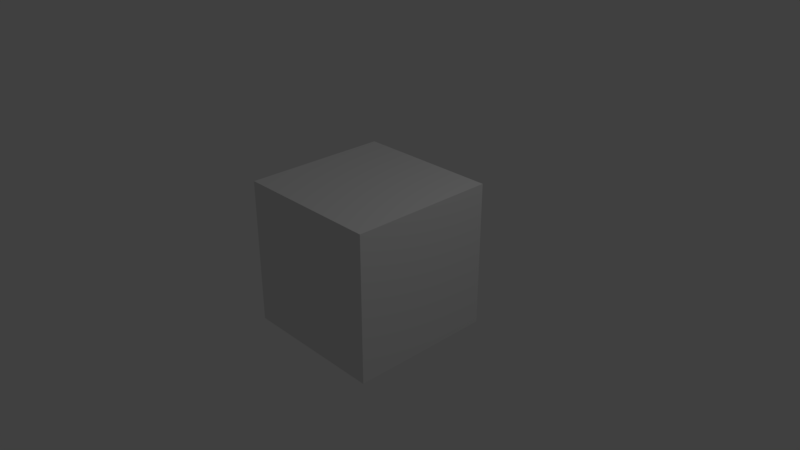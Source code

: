 # Source: CuboTM1-01.blend  (saved by Blender 2.79.0; exported with 4.5.12 LTS)
import bpy
from mathutils import Matrix  # noqa: F401  (used for matrix-valued properties, if any)

bpy.ops.wm.read_factory_settings(use_empty=True)
scene = bpy.context.scene
scene.name = 'Scene'

# ---- collections
col_collection_1 = bpy.data.collections.new('Collection 1'); scene.collection.children.link(col_collection_1)

# ---- materials (node trees are filled in below, after node groups)
mat_material = bpy.data.materials.new('Material')
mat_material.alpha_threshold = 0.0
mat_material.use_transparent_shadow = False
mat_material.roughness = 0.5
mat_material.line_color = (0.0, 0.0, 0.0, 1.0)
mat_materialtm1right = bpy.data.materials.new('MaterialTM1Right')
mat_materialtm1right.alpha_threshold = 0.0
mat_materialtm1right.use_transparent_shadow = False
mat_materialtm1right.roughness = 0.5
mat_materialtmtop = bpy.data.materials.new('MaterialTMTop')
mat_materialtmtop.alpha_threshold = 0.0
mat_materialtmtop.use_transparent_shadow = False
mat_materialtmtop.roughness = 0.5
mat_materialtm1back = bpy.data.materials.new('MaterialTM1Back')
mat_materialtm1back.alpha_threshold = 0.0
mat_materialtm1back.use_transparent_shadow = False
mat_materialtm1back.roughness = 0.5
mat_materialtm1front = bpy.data.materials.new('MaterialTM1Front')
mat_materialtm1front.alpha_threshold = 0.0
mat_materialtm1front.use_transparent_shadow = False
mat_materialtm1front.roughness = 0.5
mat_materialtm1left = bpy.data.materials.new('MaterialTM1Left')
mat_materialtm1left.alpha_threshold = 0.0
mat_materialtm1left.use_transparent_shadow = False
mat_materialtm1left.roughness = 0.5
mat_materialtm1bottom = bpy.data.materials.new('MaterialTM1Bottom')
mat_materialtm1bottom.alpha_threshold = 0.0
mat_materialtm1bottom.use_transparent_shadow = False
mat_materialtm1bottom.roughness = 0.5

# ---- material node trees

# ---- world
world_world = bpy.data.worlds.new('World'); scene.world = world_world
world_world.color = (0.05088, 0.05088, 0.05088)
world_world.use_sun_shadow = False
world_world.sun_shadow_jitter_overblur = 0.0
world_world.cycles.sampling_method = 'MANUAL'

# ---- cameras
cam_camera = bpy.data.cameras.new('Camera')
cam_camera.clip_end = 100.0
cam_camera.lens = 35.0
cam_camera.sensor_width = 32.0
cam_camera.sensor_height = 18.0
cam_camera.ortho_scale = 7.314
cam_camera.dof.focus_distance = 0.0
cam_camera.dof.aperture_fstop = 128.0

# ---- lights
light_lamp = bpy.data.lights.new('Lamp', 'POINT')
light_lamp.transmission_factor = 0.0
light_lamp.cutoff_distance = 30.0
light_lamp.energy = 100.0
light_lamp.shadow_buffer_clip_start = 1.001
light_lamp.shadow_soft_size = 0.1
light_lamp.shadow_maximum_resolution = 0.006
light_lamp.use_absolute_resolution = True

# ---- meshes
me_cube = bpy.data.meshes.new('Cube')
me_cube.from_pydata([(1.0, 1.0, -1.0), (1.0, -1.0, -1.0), (-1.0, -1.0, -1.0), (-1.0, 1.0, -1.0), (1.0, 1.0, 1.0), (1.0, -1.0, 1.0), (-1.0, -1.0, 1.0), (-1.0, 1.0, 1.0)], [], [(0, 1, 2, 3), (4, 7, 6, 5), (0, 4, 5, 1), (1, 5, 6, 2), (2, 6, 7, 3), (4, 0, 3, 7)])
me_cube.polygons.foreach_set('material_index', [6, 2, 1, 3, 5, 4])
me_cube.materials.append(mat_material)
me_cube.materials.append(mat_materialtm1right)
me_cube.materials.append(mat_materialtmtop)
me_cube.materials.append(mat_materialtm1back)
me_cube.materials.append(mat_materialtm1front)
me_cube.materials.append(mat_materialtm1left)
me_cube.materials.append(mat_materialtm1bottom)
me_cube.use_remesh_preserve_volume = False
me_cube.use_remesh_preserve_attributes = False
me_cube.use_mirror_vertex_groups = False
me_cube.update()

# ---- objects
ob_cube = bpy.data.objects.new('Cube', me_cube)
ob_lamp = bpy.data.objects.new('Lamp', light_lamp)
ob_camera = bpy.data.objects.new('Camera', cam_camera)

# ---- transforms, parenting, visibility, modifiers, constraints
ob_cube.location = (0.0, 0.0, 0.0)
ob_cube.lock_rotations_4d = False
ob_cube.empty_display_type = 'ARROWS'
ob_cube.lineart.crease_threshold = 0.0
ob_lamp.location = (4.076, 1.005, 5.904)
ob_lamp.rotation_euler = (0.6503, 0.05522, 1.866)
ob_lamp.lock_rotations_4d = False
ob_lamp.empty_display_type = 'ARROWS'
ob_lamp.color = (0.0, 0.0, 0.0, 0.0)
ob_lamp.lineart.crease_threshold = 0.0
ob_camera.location = (7.481, -6.508, 5.344)
ob_camera.rotation_euler = (1.109, 0.0, 0.8149)
ob_camera.lock_rotations_4d = False
ob_camera.empty_display_type = 'ARROWS'
ob_camera.color = (0.0, 0.0, 0.0, 0.0)
ob_camera.display_type = 'WIRE'
ob_camera.lineart.crease_threshold = 0.0

# ---- collection membership
col_collection_1.objects.link(ob_cube)
col_collection_1.objects.link(ob_lamp)
col_collection_1.objects.link(ob_camera)

# ---- scene / render settings (as saved in the file)
scene.camera = ob_camera
scene.frame_start = 1; scene.frame_end = 250; scene.frame_set(1)
scene.render.engine = 'BLENDER_EEVEE_NEXT'
scene.render.resolution_percentage = 50
scene.render.dither_intensity = 0.0
scene.cycles.use_denoising = False
scene.cycles.samples = 128
scene.cycles.sampling_pattern = 'TABULATED_SOBOL'
scene.cycles.use_adaptive_sampling = False
scene.cycles.use_light_tree = False
scene.cycles.blur_glossy = 0.0
scene.cycles.sample_clamp_indirect = 0.0
scene.view_settings.view_transform = 'Standard'
bpy.context.view_layer.update()
